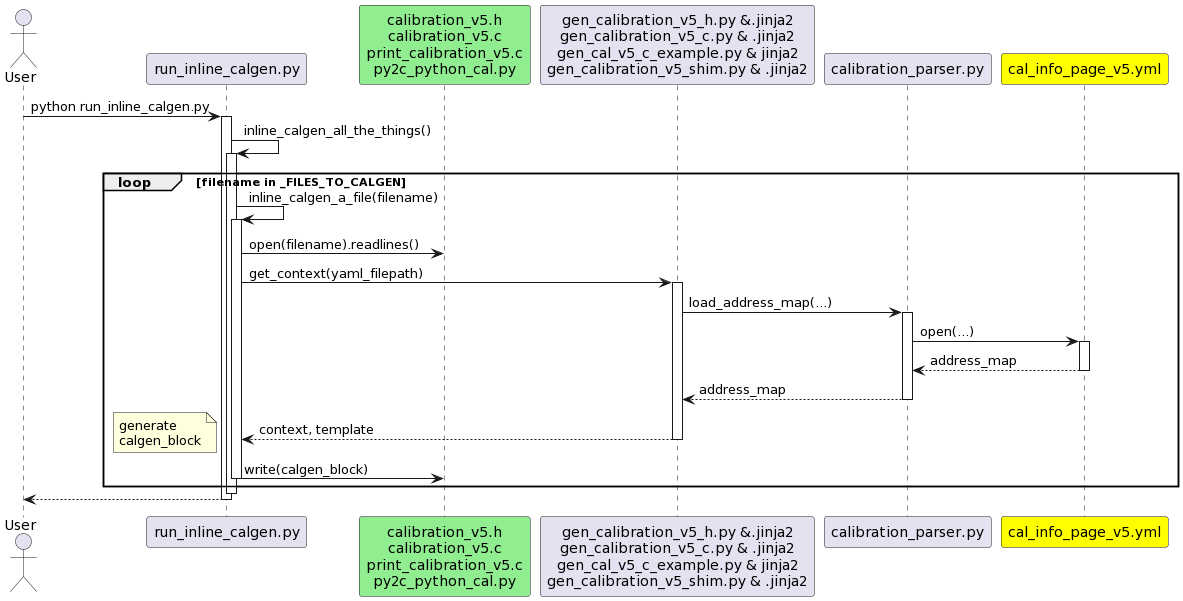

The diagram above was rendered by PlantUML. Its source (embedded in the PNG):
@startuml
actor       User
participant run_inline_calgen.py as calgen_py
participant "calibration_v5.h\ncalibration_v5.c\nprint_calibration_v5.c\npy2c_python_cal.py" as calgen_file #LightGreen
participant "gen_calibration_v5_h.py &.jinja2\ngen_calibration_v5_c.py & .jinja2\ngen_cal_v5_c_example.py & jinja2\ngen_calibration_v5_shim.py & .jinja2" as calgen_context
participant calibration_parser.py as calgen_parser
participant cal_info_page_v5.yml as calgen_yaml #Yellow

User -> calgen_py : python run_inline_calgen.py
activate calgen_py

calgen_py -> calgen_py : inline_calgen_all_the_things()
activate calgen_py

loop filename in _FILES_TO_CALGEN
    calgen_py -> calgen_py : inline_calgen_a_file(filename)
    activate calgen_py

    calgen_py -> calgen_file : open(filename).readlines()

    calgen_py -> calgen_context : get_context(yaml_filepath)
    activate calgen_context
    calgen_context -> calgen_parser : load_address_map(...)
    activate calgen_parser
    calgen_parser -> calgen_yaml : open(...)
    activate calgen_yaml
    calgen_parser <-- calgen_yaml : address_map
    deactivate calgen_yaml
    calgen_context <-- calgen_parser : address_map
    deactivate calgen_parser
    calgen_py <-- calgen_context : context, template
    deactivate calgen_context
    note left
        generate
        calgen_block
    end note
    calgen_py -> calgen_file : write(calgen_block)
    deactivate calgen_py
end
deactivate calgen_py

User <-- calgen_py
deactivate calgen_py
@enduml